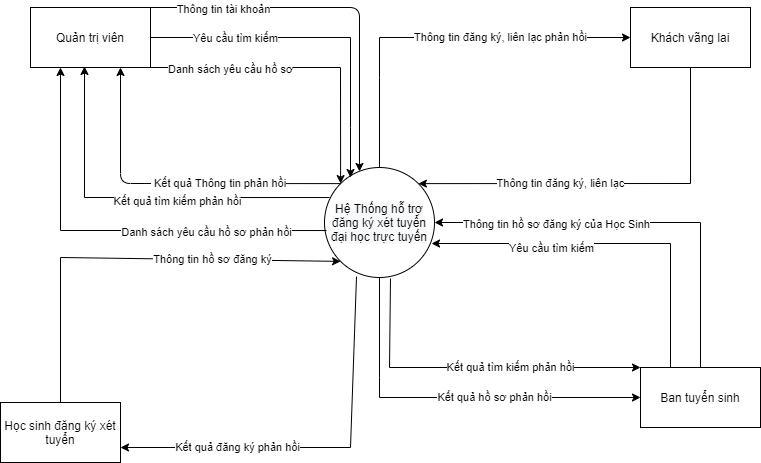

The diagram above was exported from draw.io. Its source (the exported page's mxGraphModel, read from the mxfile embedded in the PNG):
<mxGraphModel dx="1102" dy="865" grid="1" gridSize="10" guides="1" tooltips="1" connect="1" arrows="1" fold="1" page="1" pageScale="1" pageWidth="827" pageHeight="1169" math="0" shadow="0">
  <root>
    <mxCell id="RXILfUn_FNCaV_D5Tv0W-0" />
    <mxCell id="RXILfUn_FNCaV_D5Tv0W-1" parent="RXILfUn_FNCaV_D5Tv0W-0" />
    <mxCell id="RXILfUn_FNCaV_D5Tv0W-4" value="&#10;&#10;&lt;span style=&quot;color: rgb(0, 0, 0); font-family: helvetica; font-size: 12px; font-style: normal; font-weight: 400; letter-spacing: normal; text-align: center; text-indent: 0px; text-transform: none; word-spacing: 0px; background-color: rgb(248, 249, 250); display: inline; float: none;&quot;&gt;Hệ Thống hỗ trợ đăng ký xét tuyển đại học trực tuyến&lt;/span&gt;&#10;&#10;" style="ellipse;whiteSpace=wrap;html=1;aspect=fixed;" parent="RXILfUn_FNCaV_D5Tv0W-1" vertex="1">
      <mxGeometry x="374" y="280" width="110" height="110" as="geometry" />
    </mxCell>
    <mxCell id="RXILfUn_FNCaV_D5Tv0W-5" value="Khách vãng lai" style="rounded=0;whiteSpace=wrap;html=1;" parent="RXILfUn_FNCaV_D5Tv0W-1" vertex="1">
      <mxGeometry x="680" y="120" width="120" height="60" as="geometry" />
    </mxCell>
    <mxCell id="RXILfUn_FNCaV_D5Tv0W-6" value="Ban tuyển sinh" style="rounded=0;whiteSpace=wrap;html=1;" parent="RXILfUn_FNCaV_D5Tv0W-1" vertex="1">
      <mxGeometry x="690" y="480" width="120" height="60" as="geometry" />
    </mxCell>
    <mxCell id="RXILfUn_FNCaV_D5Tv0W-7" value="Học sinh đăng ký xét tuyển" style="rounded=0;whiteSpace=wrap;html=1;" parent="RXILfUn_FNCaV_D5Tv0W-1" vertex="1">
      <mxGeometry x="50" y="515" width="120" height="60" as="geometry" />
    </mxCell>
    <mxCell id="RXILfUn_FNCaV_D5Tv0W-8" value="Thông tin đăng ký, liên lạc" style="endArrow=classic;html=1;rounded=0;exitX=0.5;exitY=1;exitDx=0;exitDy=0;entryX=1;entryY=0;entryDx=0;entryDy=0;verticalAlign=middle;" parent="RXILfUn_FNCaV_D5Tv0W-1" source="RXILfUn_FNCaV_D5Tv0W-5" target="RXILfUn_FNCaV_D5Tv0W-4" edge="1">
      <mxGeometry x="0.2677" width="50" height="50" relative="1" as="geometry">
        <mxPoint x="400" y="340" as="sourcePoint" />
        <mxPoint x="450" y="290" as="targetPoint" />
        <Array as="points">
          <mxPoint x="740" y="296" />
        </Array>
        <mxPoint as="offset" />
      </mxGeometry>
    </mxCell>
    <mxCell id="RXILfUn_FNCaV_D5Tv0W-9" value="Thông tin đăng ký, liên lạc phản hồi" style="endArrow=classic;html=1;rounded=0;exitX=0.5;exitY=0;exitDx=0;exitDy=0;entryX=0;entryY=0.5;entryDx=0;entryDy=0;verticalAlign=middle;" parent="RXILfUn_FNCaV_D5Tv0W-1" source="RXILfUn_FNCaV_D5Tv0W-4" target="RXILfUn_FNCaV_D5Tv0W-5" edge="1">
      <mxGeometry x="0.3176" width="50" height="50" relative="1" as="geometry">
        <mxPoint x="750" y="230" as="sourcePoint" />
        <mxPoint x="477.8908729652601" y="306.1091270347399" as="targetPoint" />
        <Array as="points">
          <mxPoint x="429" y="190" />
          <mxPoint x="429" y="150" />
        </Array>
        <mxPoint as="offset" />
      </mxGeometry>
    </mxCell>
    <mxCell id="RXILfUn_FNCaV_D5Tv0W-10" value="Thông tin hồ sơ đăng ký" style="endArrow=classic;html=1;rounded=0;verticalAlign=middle;exitX=0.5;exitY=0;exitDx=0;exitDy=0;entryX=0;entryY=1;entryDx=0;entryDy=0;" parent="RXILfUn_FNCaV_D5Tv0W-1" source="RXILfUn_FNCaV_D5Tv0W-7" target="RXILfUn_FNCaV_D5Tv0W-4" edge="1">
      <mxGeometry x="0.3984" width="50" height="50" relative="1" as="geometry">
        <mxPoint x="370" y="365" as="sourcePoint" />
        <mxPoint x="344" y="370" as="targetPoint" />
        <Array as="points">
          <mxPoint x="110" y="370" />
        </Array>
        <mxPoint as="offset" />
      </mxGeometry>
    </mxCell>
    <mxCell id="RXILfUn_FNCaV_D5Tv0W-11" value="Kết quả đăng ký phản hồi" style="endArrow=classic;html=1;rounded=0;verticalAlign=middle;exitX=0.291;exitY=0.991;exitDx=0;exitDy=0;entryX=1;entryY=0.75;entryDx=0;entryDy=0;exitPerimeter=0;" parent="RXILfUn_FNCaV_D5Tv0W-1" source="RXILfUn_FNCaV_D5Tv0W-4" target="RXILfUn_FNCaV_D5Tv0W-7" edge="1">
      <mxGeometry x="0.4137" width="50" height="50" relative="1" as="geometry">
        <mxPoint x="360.1091270347399" y="408.8908729652601" as="sourcePoint" />
        <mxPoint x="354" y="380" as="targetPoint" />
        <Array as="points">
          <mxPoint x="400" y="560" />
        </Array>
        <mxPoint as="offset" />
      </mxGeometry>
    </mxCell>
    <mxCell id="HLYiiqJvT6V22Xw9n6qF-0" value="Kết quả tìm kiếm phản hồi" style="endArrow=classic;rounded=0;verticalAlign=middle;exitX=0.6;exitY=1.009;exitDx=0;exitDy=0;exitPerimeter=0;entryX=0;entryY=0;entryDx=0;entryDy=0;html=1;" parent="RXILfUn_FNCaV_D5Tv0W-1" source="RXILfUn_FNCaV_D5Tv0W-4" target="RXILfUn_FNCaV_D5Tv0W-6" edge="1">
      <mxGeometry x="0.2353" width="50" height="50" relative="1" as="geometry">
        <mxPoint x="690" y="500" as="sourcePoint" />
        <mxPoint x="660" y="430" as="targetPoint" />
        <Array as="points">
          <mxPoint x="439" y="480" />
        </Array>
        <mxPoint as="offset" />
      </mxGeometry>
    </mxCell>
    <mxCell id="HLYiiqJvT6V22Xw9n6qF-1" value="" style="endArrow=classic;html=1;rounded=0;verticalAlign=middle;exitX=0.5;exitY=0;exitDx=0;exitDy=0;entryX=1;entryY=0.5;entryDx=0;entryDy=0;" parent="RXILfUn_FNCaV_D5Tv0W-1" source="RXILfUn_FNCaV_D5Tv0W-6" target="RXILfUn_FNCaV_D5Tv0W-4" edge="1">
      <mxGeometry width="50" height="50" relative="1" as="geometry">
        <mxPoint x="400" y="330" as="sourcePoint" />
        <mxPoint x="450" y="280" as="targetPoint" />
        <Array as="points">
          <mxPoint x="750" y="335" />
        </Array>
      </mxGeometry>
    </mxCell>
    <mxCell id="HLYiiqJvT6V22Xw9n6qF-14" value="Thông tin hồ sơ đăng ký của Học Sinh" style="edgeLabel;html=1;align=center;verticalAlign=middle;resizable=0;points=[];" parent="HLYiiqJvT6V22Xw9n6qF-1" vertex="1" connectable="0">
      <mxGeometry x="0.4112" y="1" relative="1" as="geometry">
        <mxPoint as="offset" />
      </mxGeometry>
    </mxCell>
    <mxCell id="HLYiiqJvT6V22Xw9n6qF-2" value="Quản trị viên" style="rounded=0;whiteSpace=wrap;html=1;" parent="RXILfUn_FNCaV_D5Tv0W-1" vertex="1">
      <mxGeometry x="80" y="120" width="120" height="60" as="geometry" />
    </mxCell>
    <mxCell id="HLYiiqJvT6V22Xw9n6qF-3" value="" style="endArrow=classic;html=1;rounded=0;verticalAlign=middle;" parent="RXILfUn_FNCaV_D5Tv0W-1" source="HLYiiqJvT6V22Xw9n6qF-2" edge="1">
      <mxGeometry width="50" height="50" relative="1" as="geometry">
        <mxPoint x="200" y="200" as="sourcePoint" />
        <mxPoint x="400" y="290" as="targetPoint" />
        <Array as="points">
          <mxPoint x="290" y="150" />
          <mxPoint x="400" y="150" />
          <mxPoint x="400" y="240" />
        </Array>
      </mxGeometry>
    </mxCell>
    <mxCell id="HLYiiqJvT6V22Xw9n6qF-5" value="Yêu cầu tìm kiếm" style="edgeLabel;html=1;align=center;verticalAlign=middle;resizable=0;points=[];" parent="HLYiiqJvT6V22Xw9n6qF-3" vertex="1" connectable="0">
      <mxGeometry x="-0.5059" relative="1" as="geometry">
        <mxPoint as="offset" />
      </mxGeometry>
    </mxCell>
    <mxCell id="HLYiiqJvT6V22Xw9n6qF-4" value="&lt;span style=&quot;color: rgba(0 , 0 , 0 , 0) ; font-family: monospace ; font-size: 0px ; background-color: rgb(248 , 249 , 250)&quot;&gt;%3CmxGraphModel%3E%3Croot%3E%3CmxCell%20id%3D%220%22%2F%3E%3CmxCell%20id%3D%221%22%20parent%3D%220%22%2F%3E%3CmxCell%20id%3D%222%22%20value%3D%22Y%C3%AAu%20c%E1%BA%A7u%20t%C3%ACm%20ki%E1%BA%BFm%22%20style%3D%22edgeLabel%3Bhtml%3D1%3Balign%3Dcenter%3BverticalAlign%3Dmiddle%3Bresizable%3D0%3Bpoints%3D%5B%5D%3B%22%20vertex%3D%221%22%20connectable%3D%220%22%20parent%3D%221%22%3E%3CmxGeometry%20x%3D%22284%22%20y%3D%22150%22%20as%3D%22geometry%22%2F%3E%3C%2FmxCell%3E%3C%2Froot%3E%3C%2FmxGraphModel%3E&lt;/span&gt;" style="endArrow=classic;html=1;rounded=0;verticalAlign=middle;exitX=0.045;exitY=0.273;exitDx=0;exitDy=0;exitPerimeter=0;entryX=0.45;entryY=0.983;entryDx=0;entryDy=0;entryPerimeter=0;" parent="RXILfUn_FNCaV_D5Tv0W-1" source="RXILfUn_FNCaV_D5Tv0W-4" target="HLYiiqJvT6V22Xw9n6qF-2" edge="1">
      <mxGeometry width="50" height="50" relative="1" as="geometry">
        <mxPoint x="400" y="330" as="sourcePoint" />
        <mxPoint x="130" y="310" as="targetPoint" />
        <Array as="points">
          <mxPoint x="134" y="310" />
        </Array>
      </mxGeometry>
    </mxCell>
    <mxCell id="HLYiiqJvT6V22Xw9n6qF-7" value="Kết quả tìm kiếm phản hồi" style="edgeLabel;html=1;align=center;verticalAlign=middle;resizable=0;points=[];" parent="HLYiiqJvT6V22Xw9n6qF-4" vertex="1" connectable="0">
      <mxGeometry x="-0.1917" y="3" relative="1" as="geometry">
        <mxPoint as="offset" />
      </mxGeometry>
    </mxCell>
    <mxCell id="HLYiiqJvT6V22Xw9n6qF-8" value="" style="endArrow=classic;html=1;rounded=0;verticalAlign=middle;exitX=0.25;exitY=0;exitDx=0;exitDy=0;entryX=0.973;entryY=0.691;entryDx=0;entryDy=0;entryPerimeter=0;" parent="RXILfUn_FNCaV_D5Tv0W-1" source="RXILfUn_FNCaV_D5Tv0W-6" target="RXILfUn_FNCaV_D5Tv0W-4" edge="1">
      <mxGeometry width="50" height="50" relative="1" as="geometry">
        <mxPoint x="210" y="160" as="sourcePoint" />
        <mxPoint x="410" y="300" as="targetPoint" />
        <Array as="points">
          <mxPoint x="720" y="356" />
        </Array>
      </mxGeometry>
    </mxCell>
    <mxCell id="HLYiiqJvT6V22Xw9n6qF-9" value="Yêu cầu tìm kiếm" style="edgeLabel;html=1;align=center;verticalAlign=middle;resizable=0;points=[];" parent="HLYiiqJvT6V22Xw9n6qF-8" vertex="1" connectable="0">
      <mxGeometry x="-0.5059" relative="1" as="geometry">
        <mxPoint x="-120" y="-30" as="offset" />
      </mxGeometry>
    </mxCell>
    <mxCell id="HLYiiqJvT6V22Xw9n6qF-10" value="" style="endArrow=classic;html=1;rounded=1;sketch=0;curved=0;exitX=1;exitY=0;exitDx=0;exitDy=0;entryX=0.318;entryY=0.036;entryDx=0;entryDy=0;entryPerimeter=0;" parent="RXILfUn_FNCaV_D5Tv0W-1" source="HLYiiqJvT6V22Xw9n6qF-2" target="RXILfUn_FNCaV_D5Tv0W-4" edge="1">
      <mxGeometry width="50" height="50" relative="1" as="geometry">
        <mxPoint x="400" y="400" as="sourcePoint" />
        <mxPoint x="450" y="350" as="targetPoint" />
        <Array as="points">
          <mxPoint x="409" y="120" />
        </Array>
      </mxGeometry>
    </mxCell>
    <mxCell id="HLYiiqJvT6V22Xw9n6qF-11" value="Thông tin tài khoản" style="edgeLabel;html=1;align=center;verticalAlign=middle;resizable=0;points=[];" parent="HLYiiqJvT6V22Xw9n6qF-10" vertex="1" connectable="0">
      <mxGeometry x="-0.6139" y="-1" relative="1" as="geometry">
        <mxPoint as="offset" />
      </mxGeometry>
    </mxCell>
    <mxCell id="HLYiiqJvT6V22Xw9n6qF-12" value="" style="endArrow=classic;html=1;rounded=1;sketch=0;curved=0;exitX=0;exitY=0;exitDx=0;exitDy=0;entryX=0.75;entryY=1;entryDx=0;entryDy=0;" parent="RXILfUn_FNCaV_D5Tv0W-1" source="RXILfUn_FNCaV_D5Tv0W-4" target="HLYiiqJvT6V22Xw9n6qF-2" edge="1">
      <mxGeometry width="50" height="50" relative="1" as="geometry">
        <mxPoint x="400" y="260" as="sourcePoint" />
        <mxPoint x="450" y="210" as="targetPoint" />
        <Array as="points">
          <mxPoint x="170" y="296" />
        </Array>
      </mxGeometry>
    </mxCell>
    <mxCell id="HLYiiqJvT6V22Xw9n6qF-13" value="&amp;nbsp;Kết quả Thông tin phản hồi" style="edgeLabel;html=1;align=center;verticalAlign=middle;resizable=0;points=[];" parent="HLYiiqJvT6V22Xw9n6qF-12" vertex="1" connectable="0">
      <mxGeometry x="-0.2674" y="-1" relative="1" as="geometry">
        <mxPoint as="offset" />
      </mxGeometry>
    </mxCell>
    <mxCell id="HLYiiqJvT6V22Xw9n6qF-15" value="Kết quả hồ sơ phản hồi" style="endArrow=classic;rounded=0;verticalAlign=middle;exitX=0.5;exitY=1;exitDx=0;exitDy=0;html=1;entryX=0;entryY=0.5;entryDx=0;entryDy=0;" parent="RXILfUn_FNCaV_D5Tv0W-1" source="RXILfUn_FNCaV_D5Tv0W-4" target="RXILfUn_FNCaV_D5Tv0W-6" edge="1">
      <mxGeometry x="0.2353" width="50" height="50" relative="1" as="geometry">
        <mxPoint x="450" y="400.99" as="sourcePoint" />
        <mxPoint x="690" y="490" as="targetPoint" />
        <Array as="points">
          <mxPoint x="429" y="490" />
          <mxPoint x="429" y="510" />
        </Array>
        <mxPoint as="offset" />
      </mxGeometry>
    </mxCell>
    <mxCell id="EDxxSyDw9Pr5FoQDTLrZ-0" value="" style="endArrow=classic;html=1;rounded=0;exitX=1;exitY=1;exitDx=0;exitDy=0;entryX=0;entryY=0;entryDx=0;entryDy=0;" parent="RXILfUn_FNCaV_D5Tv0W-1" source="HLYiiqJvT6V22Xw9n6qF-2" target="RXILfUn_FNCaV_D5Tv0W-4" edge="1">
      <mxGeometry width="50" height="50" relative="1" as="geometry">
        <mxPoint x="390" y="370" as="sourcePoint" />
        <mxPoint x="390" y="290" as="targetPoint" />
        <Array as="points">
          <mxPoint x="390" y="180" />
        </Array>
      </mxGeometry>
    </mxCell>
    <mxCell id="EDxxSyDw9Pr5FoQDTLrZ-1" value="Danh sách yêu cầu hồ sơ" style="edgeLabel;html=1;align=center;verticalAlign=middle;resizable=0;points=[];" parent="EDxxSyDw9Pr5FoQDTLrZ-0" vertex="1" connectable="0">
      <mxGeometry x="-0.4867" y="-1" relative="1" as="geometry">
        <mxPoint as="offset" />
      </mxGeometry>
    </mxCell>
    <mxCell id="EDxxSyDw9Pr5FoQDTLrZ-2" value="" style="endArrow=classic;html=1;rounded=0;exitX=0.018;exitY=0.573;exitDx=0;exitDy=0;entryX=0.25;entryY=1;entryDx=0;entryDy=0;exitPerimeter=0;" parent="RXILfUn_FNCaV_D5Tv0W-1" source="RXILfUn_FNCaV_D5Tv0W-4" target="HLYiiqJvT6V22Xw9n6qF-2" edge="1">
      <mxGeometry width="50" height="50" relative="1" as="geometry">
        <mxPoint x="390" y="370" as="sourcePoint" />
        <mxPoint x="100" y="326" as="targetPoint" />
        <Array as="points">
          <mxPoint x="110" y="343" />
        </Array>
      </mxGeometry>
    </mxCell>
    <mxCell id="EDxxSyDw9Pr5FoQDTLrZ-3" value="Danh sách yêu cầu hồ sơ phản hồi" style="edgeLabel;html=1;align=center;verticalAlign=middle;resizable=0;points=[];" parent="EDxxSyDw9Pr5FoQDTLrZ-2" vertex="1" connectable="0">
      <mxGeometry x="-0.4406" y="1" relative="1" as="geometry">
        <mxPoint as="offset" />
      </mxGeometry>
    </mxCell>
  </root>
</mxGraphModel>